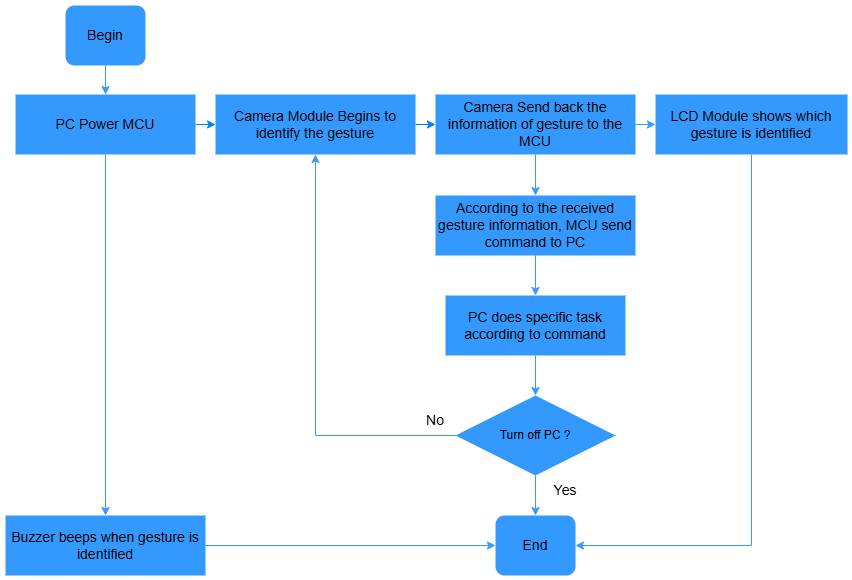

The diagram above was exported from draw.io. Its source (the exported page's mxGraphModel, read from the mxfile embedded in the PNG):
<mxGraphModel dx="1134" dy="731" grid="1" gridSize="10" guides="1" tooltips="1" connect="1" arrows="0" fold="1" page="1" pageScale="1" pageWidth="1654" pageHeight="1169" background="#FFFFFF" math="0" shadow="0">
  <root>
    <mxCell id="0" />
    <mxCell id="1" parent="0" />
    <mxCell id="XUBQJ64cmYo1AAJjvE-t-12" style="edgeStyle=orthogonalEdgeStyle;rounded=0;orthogonalLoop=1;jettySize=auto;html=1;exitX=0.5;exitY=1;exitDx=0;exitDy=0;entryX=0.5;entryY=0;entryDx=0;entryDy=0;strokeColor=#3399FF;" edge="1" parent="1" source="Pi1XBdwWhrZV_ONEeQd5-2" target="Pi1XBdwWhrZV_ONEeQd5-9">
      <mxGeometry relative="1" as="geometry" />
    </mxCell>
    <mxCell id="Pi1XBdwWhrZV_ONEeQd5-2" value="&lt;font color=&quot;#000000&quot; style=&quot;font-size: 14px;&quot;&gt;Begin&lt;/font&gt;" style="rounded=1;whiteSpace=wrap;html=1;fillColor=#3399FF;fontColor=#ffffff;strokeColor=none;" parent="1" vertex="1">
      <mxGeometry x="310" y="360" width="80" height="60" as="geometry" />
    </mxCell>
    <mxCell id="XUBQJ64cmYo1AAJjvE-t-4" style="edgeStyle=orthogonalEdgeStyle;rounded=0;orthogonalLoop=1;jettySize=auto;html=1;exitX=1;exitY=0.5;exitDx=0;exitDy=0;entryX=0;entryY=0.5;entryDx=0;entryDy=0;strokeColor=#007FFF;" edge="1" parent="1" source="Pi1XBdwWhrZV_ONEeQd5-10" target="Pi1XBdwWhrZV_ONEeQd5-17">
      <mxGeometry relative="1" as="geometry" />
    </mxCell>
    <mxCell id="Pi1XBdwWhrZV_ONEeQd5-10" value="&lt;span style=&quot;font-size: 14px;&quot;&gt;&lt;font color=&quot;#000000&quot;&gt;Camera Module Begins to identify the gesture&lt;/font&gt;&lt;/span&gt;" style="rounded=0;whiteSpace=wrap;html=1;fillColor=#3399FF;fontColor=#ffffff;strokeColor=none;" parent="1" vertex="1">
      <mxGeometry x="460" y="449" width="200" height="60" as="geometry" />
    </mxCell>
    <mxCell id="XUBQJ64cmYo1AAJjvE-t-14" style="edgeStyle=orthogonalEdgeStyle;rounded=0;orthogonalLoop=1;jettySize=auto;html=1;exitX=1;exitY=0.5;exitDx=0;exitDy=0;entryX=0;entryY=0.5;entryDx=0;entryDy=0;strokeColor=#3399FF;" edge="1" parent="1" source="Pi1XBdwWhrZV_ONEeQd5-16" target="Pi1XBdwWhrZV_ONEeQd5-28">
      <mxGeometry relative="1" as="geometry" />
    </mxCell>
    <mxCell id="Pi1XBdwWhrZV_ONEeQd5-16" value="&lt;span style=&quot;font-size: 14px;&quot;&gt;&lt;font color=&quot;#000000&quot;&gt;Buzzer beeps when gesture is identified&lt;/font&gt;&lt;/span&gt;" style="rounded=0;whiteSpace=wrap;html=1;fillColor=#3399FF;fontColor=#ffffff;strokeColor=none;" parent="1" vertex="1">
      <mxGeometry x="250" y="870" width="200" height="60" as="geometry" />
    </mxCell>
    <mxCell id="XUBQJ64cmYo1AAJjvE-t-16" style="edgeStyle=orthogonalEdgeStyle;rounded=0;orthogonalLoop=1;jettySize=auto;html=1;exitX=0.5;exitY=1;exitDx=0;exitDy=0;entryX=0.5;entryY=0;entryDx=0;entryDy=0;strokeColor=#3399FF;" edge="1" parent="1" source="Pi1XBdwWhrZV_ONEeQd5-17" target="Pi1XBdwWhrZV_ONEeQd5-24">
      <mxGeometry relative="1" as="geometry" />
    </mxCell>
    <mxCell id="XUBQJ64cmYo1AAJjvE-t-20" style="edgeStyle=orthogonalEdgeStyle;rounded=0;orthogonalLoop=1;jettySize=auto;html=1;exitX=1;exitY=0.5;exitDx=0;exitDy=0;entryX=0;entryY=0.5;entryDx=0;entryDy=0;strokeColor=#3399FF;" edge="1" parent="1" source="Pi1XBdwWhrZV_ONEeQd5-17" target="Pi1XBdwWhrZV_ONEeQd5-18">
      <mxGeometry relative="1" as="geometry" />
    </mxCell>
    <mxCell id="Pi1XBdwWhrZV_ONEeQd5-17" value="&lt;span style=&quot;font-size: 14px;&quot;&gt;&lt;font color=&quot;#000000&quot;&gt;Camera Send back the information of gesture to the MCU&lt;/font&gt;&lt;/span&gt;" style="rounded=0;whiteSpace=wrap;html=1;fillColor=#3399FF;fontColor=#ffffff;strokeColor=none;" parent="1" vertex="1">
      <mxGeometry x="680" y="449" width="200" height="60" as="geometry" />
    </mxCell>
    <mxCell id="XUBQJ64cmYo1AAJjvE-t-15" style="edgeStyle=orthogonalEdgeStyle;rounded=0;orthogonalLoop=1;jettySize=auto;html=1;exitX=0.5;exitY=1;exitDx=0;exitDy=0;entryX=1;entryY=0.5;entryDx=0;entryDy=0;strokeColor=#3399FF;" edge="1" parent="1" source="Pi1XBdwWhrZV_ONEeQd5-18" target="Pi1XBdwWhrZV_ONEeQd5-28">
      <mxGeometry relative="1" as="geometry" />
    </mxCell>
    <mxCell id="Pi1XBdwWhrZV_ONEeQd5-18" value="&lt;span style=&quot;font-size: 14px;&quot;&gt;&lt;font color=&quot;#000000&quot;&gt;LCD Module shows which gesture is identified&lt;/font&gt;&lt;/span&gt;" style="rounded=0;whiteSpace=wrap;html=1;fillColor=#3399FF;fontColor=#ffffff;strokeColor=none;" parent="1" vertex="1">
      <mxGeometry x="900" y="449" width="192" height="60" as="geometry" />
    </mxCell>
    <mxCell id="XUBQJ64cmYo1AAJjvE-t-19" style="edgeStyle=orthogonalEdgeStyle;rounded=0;orthogonalLoop=1;jettySize=auto;html=1;exitX=0.5;exitY=1;exitDx=0;exitDy=0;entryX=0.5;entryY=0;entryDx=0;entryDy=0;strokeColor=#3399FF;" edge="1" parent="1" source="Pi1XBdwWhrZV_ONEeQd5-24" target="Pi1XBdwWhrZV_ONEeQd5-26">
      <mxGeometry relative="1" as="geometry" />
    </mxCell>
    <mxCell id="Pi1XBdwWhrZV_ONEeQd5-24" value="&lt;span style=&quot;font-size: 14px;&quot;&gt;&lt;font color=&quot;#000000&quot;&gt;According to the received gesture information, MCU send command to PC&lt;/font&gt;&lt;/span&gt;" style="rounded=0;whiteSpace=wrap;html=1;fillColor=#3399FF;fontColor=#ffffff;strokeColor=none;" parent="1" vertex="1">
      <mxGeometry x="680" y="550" width="200" height="60" as="geometry" />
    </mxCell>
    <mxCell id="XUBQJ64cmYo1AAJjvE-t-24" style="edgeStyle=orthogonalEdgeStyle;rounded=0;orthogonalLoop=1;jettySize=auto;html=1;exitX=0.5;exitY=1;exitDx=0;exitDy=0;entryX=0.5;entryY=0;entryDx=0;entryDy=0;strokeColor=#3399FF;" edge="1" parent="1" source="Pi1XBdwWhrZV_ONEeQd5-26" target="XUBQJ64cmYo1AAJjvE-t-23">
      <mxGeometry relative="1" as="geometry" />
    </mxCell>
    <mxCell id="Pi1XBdwWhrZV_ONEeQd5-26" value="&lt;span style=&quot;font-size: 14px;&quot;&gt;&lt;font color=&quot;#000000&quot;&gt;PC does specific task according to command&lt;/font&gt;&lt;/span&gt;" style="rounded=0;whiteSpace=wrap;html=1;fillColor=#3399FF;fontColor=#ffffff;strokeColor=none;" parent="1" vertex="1">
      <mxGeometry x="690" y="650" width="180" height="60" as="geometry" />
    </mxCell>
    <mxCell id="Pi1XBdwWhrZV_ONEeQd5-28" value="&lt;span style=&quot;font-size: 14px;&quot;&gt;&lt;font color=&quot;#000000&quot;&gt;End&lt;/font&gt;&lt;/span&gt;" style="rounded=1;whiteSpace=wrap;html=1;fillColor=#3399FF;fontColor=#ffffff;strokeColor=none;" parent="1" vertex="1">
      <mxGeometry x="740" y="870" width="80" height="60" as="geometry" />
    </mxCell>
    <mxCell id="XUBQJ64cmYo1AAJjvE-t-3" style="edgeStyle=orthogonalEdgeStyle;rounded=0;orthogonalLoop=1;jettySize=auto;html=1;exitX=1;exitY=0.5;exitDx=0;exitDy=0;entryX=0;entryY=0.5;entryDx=0;entryDy=0;strokeColor=#007FFF;" edge="1" parent="1" source="Pi1XBdwWhrZV_ONEeQd5-9" target="Pi1XBdwWhrZV_ONEeQd5-10">
      <mxGeometry relative="1" as="geometry" />
    </mxCell>
    <mxCell id="XUBQJ64cmYo1AAJjvE-t-13" style="edgeStyle=orthogonalEdgeStyle;rounded=0;orthogonalLoop=1;jettySize=auto;html=1;exitX=0.5;exitY=1;exitDx=0;exitDy=0;entryX=0.5;entryY=0;entryDx=0;entryDy=0;strokeColor=#3399FF;" edge="1" parent="1" source="Pi1XBdwWhrZV_ONEeQd5-9" target="Pi1XBdwWhrZV_ONEeQd5-16">
      <mxGeometry relative="1" as="geometry" />
    </mxCell>
    <mxCell id="Pi1XBdwWhrZV_ONEeQd5-9" value="&lt;span style=&quot;font-size: 14px;&quot;&gt;&lt;font color=&quot;#000000&quot;&gt;PC Power MCU&lt;/font&gt;&lt;/span&gt;" style="rounded=0;whiteSpace=wrap;html=1;fillColor=#3399FF;fontColor=#ffffff;strokeColor=none;" parent="1" vertex="1">
      <mxGeometry x="260" y="449" width="180" height="60" as="geometry" />
    </mxCell>
    <mxCell id="XUBQJ64cmYo1AAJjvE-t-25" style="edgeStyle=orthogonalEdgeStyle;rounded=0;orthogonalLoop=1;jettySize=auto;html=1;exitX=0;exitY=0.5;exitDx=0;exitDy=0;entryX=0.5;entryY=1;entryDx=0;entryDy=0;strokeColor=#3399FF;" edge="1" parent="1" source="XUBQJ64cmYo1AAJjvE-t-23" target="Pi1XBdwWhrZV_ONEeQd5-10">
      <mxGeometry relative="1" as="geometry">
        <mxPoint x="560" y="670" as="targetPoint" />
      </mxGeometry>
    </mxCell>
    <mxCell id="XUBQJ64cmYo1AAJjvE-t-26" style="edgeStyle=orthogonalEdgeStyle;rounded=0;orthogonalLoop=1;jettySize=auto;html=1;exitX=0.5;exitY=1;exitDx=0;exitDy=0;entryX=0.5;entryY=0;entryDx=0;entryDy=0;strokeColor=#3399FF;" edge="1" parent="1" source="XUBQJ64cmYo1AAJjvE-t-23" target="Pi1XBdwWhrZV_ONEeQd5-28">
      <mxGeometry relative="1" as="geometry" />
    </mxCell>
    <mxCell id="XUBQJ64cmYo1AAJjvE-t-23" value="Turn off PC ?" style="rhombus;whiteSpace=wrap;html=1;strokeColor=none;fillColor=#3399FF;" vertex="1" parent="1">
      <mxGeometry x="700" y="750" width="160" height="80" as="geometry" />
    </mxCell>
    <mxCell id="XUBQJ64cmYo1AAJjvE-t-27" value="&lt;font style=&quot;font-size: 14px;&quot;&gt;Yes&lt;/font&gt;" style="text;html=1;align=center;verticalAlign=middle;whiteSpace=wrap;rounded=0;" vertex="1" parent="1">
      <mxGeometry x="780" y="830" width="60" height="30" as="geometry" />
    </mxCell>
    <mxCell id="XUBQJ64cmYo1AAJjvE-t-28" value="&lt;span style=&quot;font-size: 14px;&quot;&gt;No&lt;/span&gt;" style="text;html=1;align=center;verticalAlign=middle;whiteSpace=wrap;rounded=0;" vertex="1" parent="1">
      <mxGeometry x="650" y="760" width="60" height="30" as="geometry" />
    </mxCell>
  </root>
</mxGraphModel>